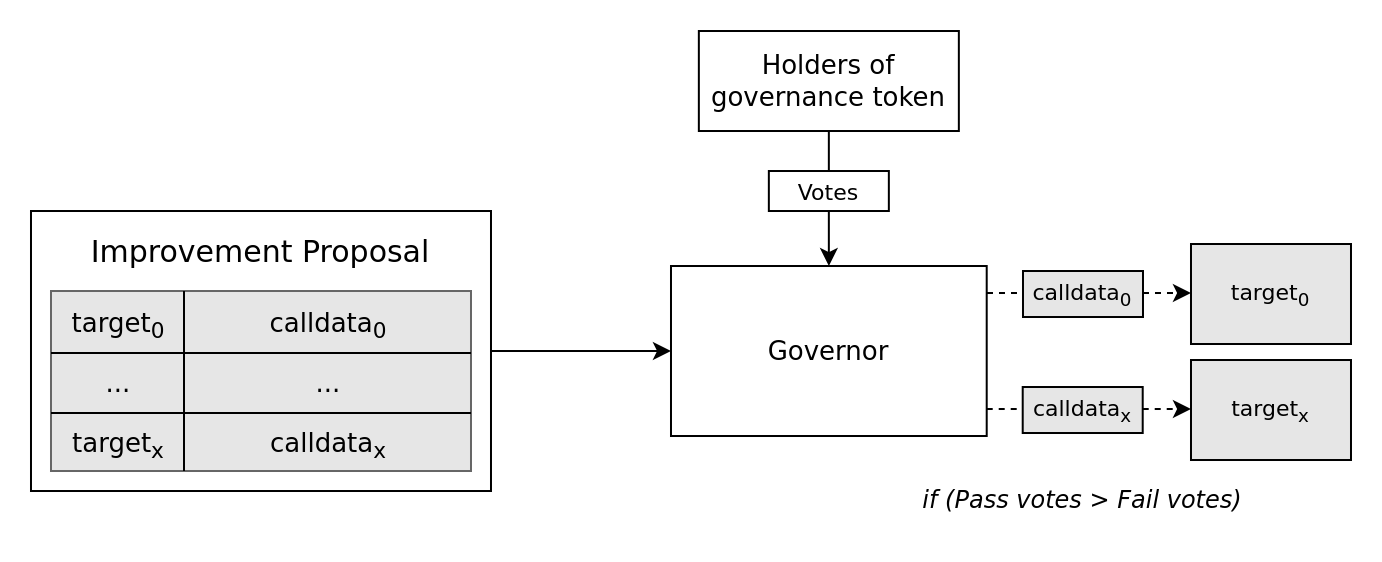

The diagram above was exported from draw.io. Its source (the exported page's mxGraphModel, read from the mxfile embedded in the PNG):
<mxGraphModel dx="551" dy="308" grid="1" gridSize="10" guides="1" tooltips="1" connect="1" arrows="1" fold="1" page="1" pageScale="1" pageWidth="850" pageHeight="1100" math="0" shadow="0">
  <root>
    <mxCell id="0" />
    <mxCell id="1" parent="0" />
    <mxCell id="7J5CIHkM8i0dLUPosaCo-16" style="edgeStyle=orthogonalEdgeStyle;rounded=0;orthogonalLoop=1;jettySize=auto;html=1;exitX=1;exitY=0.5;exitDx=0;exitDy=0;entryX=0;entryY=0.5;entryDx=0;entryDy=0;fontFamily=Times New Roman;fontSize=13;" parent="1" source="7J5CIHkM8i0dLUPosaCo-1" target="7J5CIHkM8i0dLUPosaCo-15" edge="1">
      <mxGeometry relative="1" as="geometry" />
    </mxCell>
    <mxCell id="7J5CIHkM8i0dLUPosaCo-1" value="" style="rounded=0;whiteSpace=wrap;html=1;" parent="1" vertex="1">
      <mxGeometry x="100" y="200" width="230" height="140" as="geometry" />
    </mxCell>
    <mxCell id="7J5CIHkM8i0dLUPosaCo-2" value="&lt;font style=&quot;font-size: 15px;&quot; face=&quot;Times New Roman&quot;&gt;Improvement Proposal&lt;/font&gt;" style="text;html=1;strokeColor=none;fillColor=none;align=center;verticalAlign=middle;whiteSpace=wrap;rounded=0;" parent="1" vertex="1">
      <mxGeometry x="120" y="205" width="190" height="30" as="geometry" />
    </mxCell>
    <mxCell id="7J5CIHkM8i0dLUPosaCo-3" value="" style="rounded=0;whiteSpace=wrap;html=1;fontFamily=Times New Roman;fontSize=13;fillColor=#E6E6E6;fontColor=#333333;strokeColor=#666666;" parent="1" vertex="1">
      <mxGeometry x="110" y="240" width="210" height="90" as="geometry" />
    </mxCell>
    <mxCell id="7J5CIHkM8i0dLUPosaCo-4" value="" style="endArrow=none;html=1;rounded=0;fontFamily=Times New Roman;fontSize=15;entryX=0.25;entryY=0;entryDx=0;entryDy=0;exitX=0.25;exitY=1;exitDx=0;exitDy=0;" parent="1" edge="1">
      <mxGeometry width="50" height="50" relative="1" as="geometry">
        <mxPoint x="176.5" y="330" as="sourcePoint" />
        <mxPoint x="176.5" y="240" as="targetPoint" />
      </mxGeometry>
    </mxCell>
    <mxCell id="7J5CIHkM8i0dLUPosaCo-5" value="&lt;font style=&quot;font-size: 13px;&quot;&gt;target&lt;sub&gt;0&lt;/sub&gt;&lt;/font&gt;" style="text;html=1;strokeColor=none;fillColor=none;align=center;verticalAlign=middle;whiteSpace=wrap;rounded=0;fontFamily=Times New Roman;fontSize=15;" parent="1" vertex="1">
      <mxGeometry x="114" y="245.5" width="60" height="21" as="geometry" />
    </mxCell>
    <mxCell id="7J5CIHkM8i0dLUPosaCo-6" value="" style="endArrow=none;html=1;rounded=0;fontFamily=Times New Roman;fontSize=13;exitX=0;exitY=0.25;exitDx=0;exitDy=0;entryX=1;entryY=0.25;entryDx=0;entryDy=0;" parent="1" edge="1">
      <mxGeometry width="50" height="50" relative="1" as="geometry">
        <mxPoint x="110" y="271" as="sourcePoint" />
        <mxPoint x="320" y="271" as="targetPoint" />
      </mxGeometry>
    </mxCell>
    <mxCell id="7J5CIHkM8i0dLUPosaCo-7" value="&lt;font style=&quot;font-size: 13px;&quot;&gt;calldata&lt;sub&gt;0&lt;/sub&gt;&lt;/font&gt;" style="text;html=1;strokeColor=none;fillColor=none;align=center;verticalAlign=middle;whiteSpace=wrap;rounded=0;fontFamily=Times New Roman;fontSize=15;" parent="1" vertex="1">
      <mxGeometry x="204" y="245.5" width="90" height="21" as="geometry" />
    </mxCell>
    <mxCell id="7J5CIHkM8i0dLUPosaCo-9" value="" style="endArrow=none;html=1;rounded=0;fontFamily=Times New Roman;fontSize=13;exitX=0;exitY=0.25;exitDx=0;exitDy=0;entryX=1;entryY=0.25;entryDx=0;entryDy=0;" parent="1" edge="1">
      <mxGeometry width="50" height="50" relative="1" as="geometry">
        <mxPoint x="110" y="301" as="sourcePoint" />
        <mxPoint x="320" y="301" as="targetPoint" />
      </mxGeometry>
    </mxCell>
    <mxCell id="7J5CIHkM8i0dLUPosaCo-11" value="&lt;font style=&quot;font-size: 13px;&quot;&gt;target&lt;sub&gt;x&lt;/sub&gt;&lt;/font&gt;" style="text;html=1;strokeColor=none;fillColor=none;align=center;verticalAlign=middle;whiteSpace=wrap;rounded=0;fontFamily=Times New Roman;fontSize=15;" parent="1" vertex="1">
      <mxGeometry x="114" y="305" width="60" height="21" as="geometry" />
    </mxCell>
    <mxCell id="7J5CIHkM8i0dLUPosaCo-12" value="&lt;font style=&quot;font-size: 13px;&quot;&gt;calldata&lt;sub&gt;x&lt;/sub&gt;&lt;/font&gt;" style="text;html=1;strokeColor=none;fillColor=none;align=center;verticalAlign=middle;whiteSpace=wrap;rounded=0;fontFamily=Times New Roman;fontSize=15;" parent="1" vertex="1">
      <mxGeometry x="204" y="305" width="90" height="21" as="geometry" />
    </mxCell>
    <mxCell id="7J5CIHkM8i0dLUPosaCo-13" value="&lt;span style=&quot;font-size: 13px;&quot;&gt;...&lt;/span&gt;" style="text;html=1;strokeColor=none;fillColor=none;align=center;verticalAlign=middle;whiteSpace=wrap;rounded=0;fontFamily=Times New Roman;fontSize=15;" parent="1" vertex="1">
      <mxGeometry x="114" y="274.5" width="60" height="21" as="geometry" />
    </mxCell>
    <mxCell id="7J5CIHkM8i0dLUPosaCo-14" value="&lt;span style=&quot;font-size: 13px;&quot;&gt;...&lt;/span&gt;" style="text;html=1;strokeColor=none;fillColor=none;align=center;verticalAlign=middle;whiteSpace=wrap;rounded=0;fontFamily=Times New Roman;fontSize=15;" parent="1" vertex="1">
      <mxGeometry x="204" y="274.5" width="90" height="21" as="geometry" />
    </mxCell>
    <mxCell id="7J5CIHkM8i0dLUPosaCo-15" value="Governor" style="rounded=0;whiteSpace=wrap;html=1;fontFamily=Times New Roman;fontSize=13;fillColor=#FFFFFF;" parent="1" vertex="1">
      <mxGeometry x="420" y="227.5" width="157.86" height="85" as="geometry" />
    </mxCell>
    <mxCell id="7J5CIHkM8i0dLUPosaCo-18" style="edgeStyle=orthogonalEdgeStyle;rounded=0;orthogonalLoop=1;jettySize=auto;html=1;exitX=0.5;exitY=1;exitDx=0;exitDy=0;entryX=0.5;entryY=0;entryDx=0;entryDy=0;fontFamily=Times New Roman;fontSize=13;" parent="1" source="7J5CIHkM8i0dLUPosaCo-17" target="7J5CIHkM8i0dLUPosaCo-15" edge="1">
      <mxGeometry relative="1" as="geometry" />
    </mxCell>
    <mxCell id="7J5CIHkM8i0dLUPosaCo-17" value="Holders of governance token" style="rounded=0;whiteSpace=wrap;html=1;fontFamily=Times New Roman;fontSize=13;fillColor=#FFFFFF;" parent="1" vertex="1">
      <mxGeometry x="433.93" y="110" width="130" height="50" as="geometry" />
    </mxCell>
    <mxCell id="7J5CIHkM8i0dLUPosaCo-19" value="&lt;font style=&quot;font-size: 11px;&quot;&gt;Votes&lt;/font&gt;" style="rounded=0;whiteSpace=wrap;html=1;fontFamily=Times New Roman;fontSize=13;fillColor=#FFFFFF;" parent="1" vertex="1">
      <mxGeometry x="468.93" y="180" width="60" height="20" as="geometry" />
    </mxCell>
    <mxCell id="7J5CIHkM8i0dLUPosaCo-20" value="target&lt;sub&gt;0&lt;/sub&gt;" style="rounded=0;whiteSpace=wrap;html=1;fontFamily=Times New Roman;fontSize=11;fillColor=#E6E6E6;" parent="1" vertex="1">
      <mxGeometry x="680" y="216.5" width="80" height="50" as="geometry" />
    </mxCell>
    <mxCell id="7J5CIHkM8i0dLUPosaCo-22" value="target&lt;sub&gt;x&lt;/sub&gt;" style="rounded=0;whiteSpace=wrap;html=1;fontFamily=Times New Roman;fontSize=11;fillColor=#E6E6E6;" parent="1" vertex="1">
      <mxGeometry x="680" y="274.5" width="80" height="50" as="geometry" />
    </mxCell>
    <mxCell id="7J5CIHkM8i0dLUPosaCo-23" value="" style="endArrow=classic;html=1;rounded=0;fontFamily=Times New Roman;fontSize=11;dashed=1;" parent="1" edge="1">
      <mxGeometry width="50" height="50" relative="1" as="geometry">
        <mxPoint x="578" y="241" as="sourcePoint" />
        <mxPoint x="680" y="241" as="targetPoint" />
      </mxGeometry>
    </mxCell>
    <mxCell id="7J5CIHkM8i0dLUPosaCo-24" value="calldata&lt;sub&gt;0&lt;/sub&gt;" style="rounded=0;whiteSpace=wrap;html=1;fontFamily=Times New Roman;fontSize=11;fillColor=#E6E6E6;" parent="1" vertex="1">
      <mxGeometry x="596" y="230" width="60" height="23" as="geometry" />
    </mxCell>
    <mxCell id="7J5CIHkM8i0dLUPosaCo-25" value="" style="endArrow=classic;html=1;rounded=0;fontFamily=Times New Roman;fontSize=11;dashed=1;" parent="1" edge="1">
      <mxGeometry width="50" height="50" relative="1" as="geometry">
        <mxPoint x="577.86" y="299" as="sourcePoint" />
        <mxPoint x="680" y="299" as="targetPoint" />
      </mxGeometry>
    </mxCell>
    <mxCell id="7J5CIHkM8i0dLUPosaCo-26" value="calldata&lt;sub&gt;x&lt;/sub&gt;" style="rounded=0;whiteSpace=wrap;html=1;fontFamily=Times New Roman;fontSize=11;fillColor=#E6E6E6;" parent="1" vertex="1">
      <mxGeometry x="595.86" y="288" width="60" height="23" as="geometry" />
    </mxCell>
    <mxCell id="4pd99Wdta6ejHO5Zf6EQ-1" value="&lt;font face=&quot;Times New Roman&quot;&gt;&lt;i&gt;if (Pass votes &amp;gt; Fail votes)&lt;/i&gt;&lt;/font&gt;" style="text;html=1;strokeColor=none;fillColor=none;align=center;verticalAlign=middle;whiteSpace=wrap;rounded=0;" vertex="1" parent="1">
      <mxGeometry x="532.96" y="330" width="186.07" height="30" as="geometry" />
    </mxCell>
  </root>
</mxGraphModel>